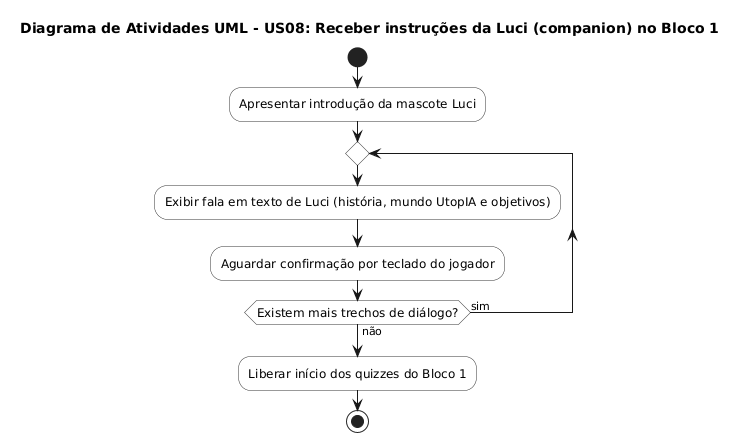

The diagram above was rendered by PlantUML. Its source (embedded in the PNG):
@startuml
skinparam ActivityFontSize 12
skinparam ActivityBorderColor #333333
skinparam ActivityBackgroundColor #FFFFFF

title Diagrama de Atividades UML - US08: Receber instruções da Luci (companion) no Bloco 1

start

:Apresentar introdução da mascote Luci;

repeat
  :Exibir fala em texto de Luci (história, mundo UtopIA e objetivos);
  :Aguardar confirmação por teclado do jogador;
repeat while (Existem mais trechos de diálogo?) is (sim) not (não)

:Liberar início dos quizzes do Bloco 1;

stop
@enduml